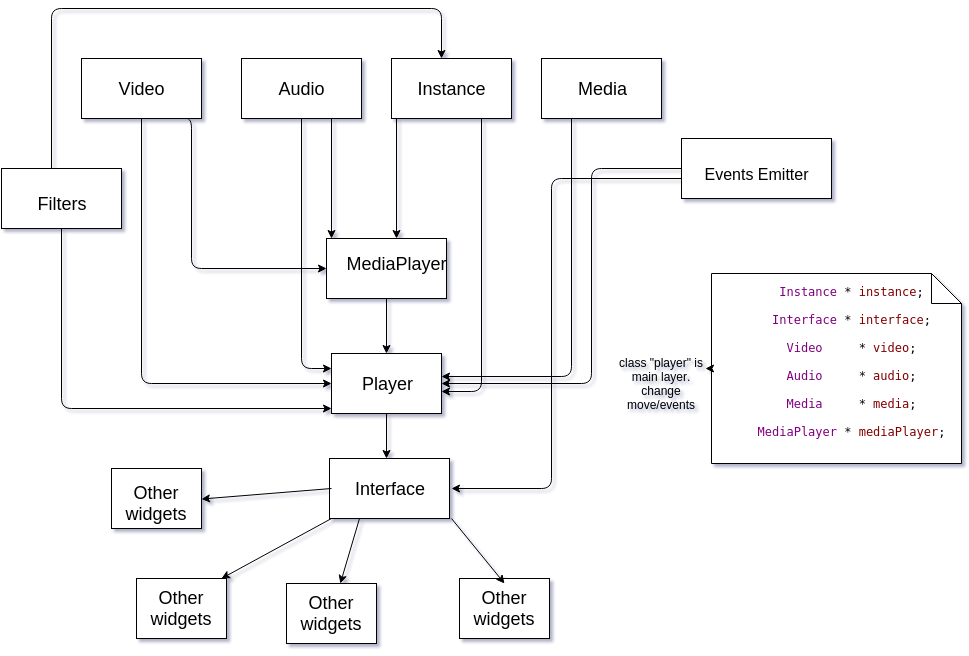

The diagram above was exported from draw.io. Its source (the exported page's mxGraphModel, read from the mxfile embedded in the PNG):
<mxGraphModel dx="1369" dy="750" grid="1" gridSize="10" guides="1" tooltips="1" connect="1" arrows="1" fold="0" page="1" pageScale="1" pageWidth="826" pageHeight="1169" math="0" shadow="0">
  <root>
    <mxCell id="5ada43a82c6e9366-0" />
    <mxCell id="5ada43a82c6e9366-1" parent="5ada43a82c6e9366-0" />
    <mxCell id="5ada43a82c6e9366-36" value="" style="whiteSpace=wrap;html=1;" vertex="1" parent="5ada43a82c6e9366-1">
      <mxGeometry x="155" y="1070" width="90" height="60" as="geometry" />
    </mxCell>
    <mxCell id="5ada43a82c6e9366-37" value="" style="text;html=1;strokeColor=none;fillColor=none;align=center;verticalAlign=middle;whiteSpace=wrap;overflow=hidden;" vertex="1" parent="5ada43a82c6e9366-1">
      <mxGeometry x="305" y="1080" width="110" height="60" as="geometry" />
    </mxCell>
    <mxCell id="5ada43a82c6e9366-32" value="" style="whiteSpace=wrap;html=1;" vertex="1" parent="5ada43a82c6e9366-1">
      <mxGeometry x="130" y="960" width="90" height="60" as="geometry" />
    </mxCell>
    <mxCell id="5ada43a82c6e9366-23" value="" style="whiteSpace=wrap;html=1;" vertex="1" parent="5ada43a82c6e9366-1">
      <mxGeometry x="348" y="950" width="120" height="60" as="geometry" />
    </mxCell>
    <mxCell id="5ada43a82c6e9366-20" value="" style="whiteSpace=wrap;html=1;" vertex="1" parent="5ada43a82c6e9366-1">
      <mxGeometry x="350" y="845" width="110" height="60" as="geometry" />
    </mxCell>
    <mxCell id="5ada43a82c6e9366-13" value="" style="whiteSpace=wrap;html=1;" vertex="1" parent="5ada43a82c6e9366-1">
      <mxGeometry x="345" y="730" width="120" height="60" as="geometry" />
    </mxCell>
    <mxCell id="5ada43a82c6e9366-11" value="" style="whiteSpace=wrap;html=1;" vertex="1" parent="5ada43a82c6e9366-1">
      <mxGeometry x="560" y="550" width="120" height="60" as="geometry" />
    </mxCell>
    <mxCell id="5ada43a82c6e9366-10" value="" style="whiteSpace=wrap;html=1;" vertex="1" parent="5ada43a82c6e9366-1">
      <mxGeometry x="410" y="550" width="120" height="60" as="geometry" />
    </mxCell>
    <mxCell id="5ada43a82c6e9366-9" value="" style="whiteSpace=wrap;html=1;" vertex="1" parent="5ada43a82c6e9366-1">
      <mxGeometry x="260" y="550" width="120" height="60" as="geometry" />
    </mxCell>
    <mxCell id="5ada43a82c6e9366-7" value="" style="whiteSpace=wrap;html=1;" vertex="1" parent="5ada43a82c6e9366-1">
      <mxGeometry x="100" y="550" width="120" height="60" as="geometry" />
    </mxCell>
    <mxCell id="5ada43a82c6e9366-2" value="&lt;span style=&quot;font-size: 18px ; line-height: 24.0000019073486px&quot;&gt;Video&lt;/span&gt;" style="text;html=1;strokeColor=none;fillColor=none;align=center;verticalAlign=middle;whiteSpace=wrap;overflow=hidden;" vertex="1" parent="5ada43a82c6e9366-1">
      <mxGeometry x="120" y="560" width="80" height="40" as="geometry" />
    </mxCell>
    <mxCell id="5ada43a82c6e9366-3" value="&lt;span style=&quot;font-size: 18px ; line-height: 24.0000019073486px&quot;&gt;Audio&lt;/span&gt;" style="text;html=1;strokeColor=none;fillColor=none;align=center;verticalAlign=middle;whiteSpace=wrap;overflow=hidden;" vertex="1" parent="5ada43a82c6e9366-1">
      <mxGeometry x="280" y="560" width="80" height="40" as="geometry" />
    </mxCell>
    <mxCell id="5ada43a82c6e9366-4" value="&lt;span style=&quot;font-size: 18px ; line-height: 24.0000019073486px&quot;&gt;Instance&lt;/span&gt;" style="text;html=1;strokeColor=none;fillColor=none;align=center;verticalAlign=middle;whiteSpace=wrap;overflow=hidden;" vertex="1" parent="5ada43a82c6e9366-1">
      <mxGeometry x="430" y="560" width="80" height="40" as="geometry" />
    </mxCell>
    <mxCell id="5ada43a82c6e9366-5" value="" style="text;html=1;strokeColor=none;fillColor=none;align=center;verticalAlign=middle;whiteSpace=wrap;overflow=hidden;" vertex="1" parent="5ada43a82c6e9366-1">
      <mxGeometry x="600" y="570" width="40" height="20" as="geometry" />
    </mxCell>
    <mxCell id="5ada43a82c6e9366-6" value="&lt;span style=&quot;font-size: 18px ; line-height: 24.0000019073486px&quot;&gt;Media&lt;/span&gt;" style="text;html=1;strokeColor=none;fillColor=none;align=center;verticalAlign=middle;whiteSpace=wrap;overflow=hidden;" vertex="1" parent="5ada43a82c6e9366-1">
      <mxGeometry x="580" y="560" width="80" height="40" as="geometry" />
    </mxCell>
    <mxCell id="5ada43a82c6e9366-12" value="&lt;font style=&quot;font-size: 18px&quot;&gt;MediaPlayer&lt;/font&gt;" style="text;html=1;strokeColor=none;fillColor=none;align=center;verticalAlign=middle;whiteSpace=wrap;overflow=hidden;" vertex="1" parent="5ada43a82c6e9366-1">
      <mxGeometry x="350" y="730" width="130" height="50" as="geometry" />
    </mxCell>
    <mxCell id="5ada43a82c6e9366-15" value="" style="endArrow=classic;html=1;exitX=0.75;exitY=1;entryX=0;entryY=0;entryPerimeter=0;" edge="1" parent="5ada43a82c6e9366-1" source="5ada43a82c6e9366-9" target="5ada43a82c6e9366-12">
      <mxGeometry width="50" height="50" relative="1" as="geometry">
        <mxPoint x="333" y="620" as="sourcePoint" />
        <mxPoint x="428" y="740" as="targetPoint" />
      </mxGeometry>
    </mxCell>
    <mxCell id="5ada43a82c6e9366-16" value="" style="endArrow=classic;html=1;entryX=0.5;entryY=0;exitX=0.042;exitY=1;exitPerimeter=0;" edge="1" parent="5ada43a82c6e9366-1" source="5ada43a82c6e9366-10" target="5ada43a82c6e9366-12">
      <mxGeometry width="50" height="50" relative="1" as="geometry">
        <mxPoint x="470" y="610" as="sourcePoint" />
        <mxPoint x="600" y="700" as="targetPoint" />
      </mxGeometry>
    </mxCell>
    <mxCell id="5ada43a82c6e9366-18" value="" style="endArrow=classic;html=1;exitX=0.5;exitY=1;entryX=0.5;entryY=0;" edge="1" parent="5ada43a82c6e9366-1" source="5ada43a82c6e9366-13" target="5ada43a82c6e9366-20">
      <mxGeometry width="50" height="50" relative="1" as="geometry">
        <mxPoint x="10" y="970" as="sourcePoint" />
        <mxPoint x="60" y="920" as="targetPoint" />
      </mxGeometry>
    </mxCell>
    <mxCell id="5ada43a82c6e9366-19" value="&lt;font style=&quot;font-size: 18px&quot;&gt;Player&lt;/font&gt;" style="text;html=1;strokeColor=none;fillColor=none;align=center;verticalAlign=middle;whiteSpace=wrap;overflow=hidden;" vertex="1" parent="5ada43a82c6e9366-1">
      <mxGeometry x="350" y="860" width="110" height="30" as="geometry" />
    </mxCell>
    <mxCell id="5ada43a82c6e9366-22" value="&lt;span style=&quot;font-size: 18px ; line-height: 24.0000019073486px&quot;&gt;Interface&lt;/span&gt;" style="text;html=1;strokeColor=none;fillColor=none;align=center;verticalAlign=middle;whiteSpace=wrap;overflow=hidden;" vertex="1" parent="5ada43a82c6e9366-1">
      <mxGeometry x="360" y="960" width="95" height="40" as="geometry" />
    </mxCell>
    <mxCell id="5ada43a82c6e9366-24" value="" style="endArrow=classic;html=1;exitX=0.5;exitY=1;" edge="1" parent="5ada43a82c6e9366-1" source="5ada43a82c6e9366-20">
      <mxGeometry width="50" height="50" relative="1" as="geometry">
        <mxPoint x="550" y="960" as="sourcePoint" />
        <mxPoint x="405" y="950" as="targetPoint" />
      </mxGeometry>
    </mxCell>
    <mxCell id="5ada43a82c6e9366-31" value="" style="text;html=1;strokeColor=none;fillColor=none;align=center;verticalAlign=middle;whiteSpace=wrap;overflow=hidden;" vertex="1" parent="5ada43a82c6e9366-1">
      <mxGeometry x="110" y="965" width="110" height="60" as="geometry" />
    </mxCell>
    <mxCell id="5ada43a82c6e9366-33" value="" style="endArrow=classic;html=1;" edge="1" parent="5ada43a82c6e9366-1" target="5ada43a82c6e9366-31">
      <mxGeometry width="50" height="50" relative="1" as="geometry">
        <mxPoint x="350" y="980" as="sourcePoint" />
        <mxPoint x="440" y="1100" as="targetPoint" />
      </mxGeometry>
    </mxCell>
    <mxCell id="5ada43a82c6e9366-35" value="&lt;font style=&quot;font-size: 18px&quot;&gt;Other widgets&lt;/font&gt;" style="text;html=1;strokeColor=none;fillColor=none;align=center;verticalAlign=middle;whiteSpace=wrap;overflow=hidden;" vertex="1" parent="5ada43a82c6e9366-1">
      <mxGeometry x="120" y="970" width="110" height="50" as="geometry" />
    </mxCell>
    <mxCell id="5ada43a82c6e9366-38" value="&lt;font style=&quot;font-size: 18px&quot;&gt;Other widgets&lt;/font&gt;" style="text;html=1;strokeColor=none;fillColor=none;align=center;verticalAlign=middle;whiteSpace=wrap;overflow=hidden;" vertex="1" parent="5ada43a82c6e9366-1">
      <mxGeometry x="145" y="1075" width="110" height="50" as="geometry" />
    </mxCell>
    <mxCell id="5ada43a82c6e9366-39" value="" style="whiteSpace=wrap;html=1;" vertex="1" parent="5ada43a82c6e9366-1">
      <mxGeometry x="305" y="1075" width="90" height="60" as="geometry" />
    </mxCell>
    <mxCell id="5ada43a82c6e9366-40" value="&lt;font style=&quot;font-size: 18px&quot;&gt;Other widgets&lt;/font&gt;" style="text;html=1;strokeColor=none;fillColor=none;align=center;verticalAlign=middle;whiteSpace=wrap;overflow=hidden;" vertex="1" parent="5ada43a82c6e9366-1">
      <mxGeometry x="295" y="1080" width="110" height="50" as="geometry" />
    </mxCell>
    <mxCell id="5ada43a82c6e9366-41" value="" style="whiteSpace=wrap;html=1;" vertex="1" parent="5ada43a82c6e9366-1">
      <mxGeometry x="478" y="1070" width="90" height="60" as="geometry" />
    </mxCell>
    <mxCell id="5ada43a82c6e9366-42" value="&lt;font style=&quot;font-size: 18px&quot;&gt;Other widgets&lt;/font&gt;" style="text;html=1;strokeColor=none;fillColor=none;align=center;verticalAlign=middle;whiteSpace=wrap;overflow=hidden;" vertex="1" parent="5ada43a82c6e9366-1">
      <mxGeometry x="468" y="1075" width="110" height="50" as="geometry" />
    </mxCell>
    <mxCell id="5ada43a82c6e9366-43" value="" style="endArrow=classic;html=1;entryX=0.864;entryY=-0.1;entryPerimeter=0;" edge="1" parent="5ada43a82c6e9366-1" target="5ada43a82c6e9366-38">
      <mxGeometry width="50" height="50" relative="1" as="geometry">
        <mxPoint x="350" y="1010" as="sourcePoint" />
        <mxPoint x="320" y="1010" as="targetPoint" />
      </mxGeometry>
    </mxCell>
    <mxCell id="5ada43a82c6e9366-44" value="" style="endArrow=classic;html=1;exitX=0.25;exitY=1;" edge="1" parent="5ada43a82c6e9366-1" source="5ada43a82c6e9366-23" target="5ada43a82c6e9366-39">
      <mxGeometry width="50" height="50" relative="1" as="geometry">
        <mxPoint x="590" y="1020" as="sourcePoint" />
        <mxPoint x="640" y="970" as="targetPoint" />
      </mxGeometry>
    </mxCell>
    <mxCell id="5ada43a82c6e9366-45" value="" style="endArrow=classic;html=1;exitX=1.017;exitY=1;exitPerimeter=0;entryX=0.5;entryY=0;" edge="1" parent="5ada43a82c6e9366-1" source="5ada43a82c6e9366-23" target="5ada43a82c6e9366-42">
      <mxGeometry width="50" height="50" relative="1" as="geometry">
        <mxPoint x="540" y="1030" as="sourcePoint" />
        <mxPoint x="590" y="980" as="targetPoint" />
      </mxGeometry>
    </mxCell>
    <mxCell id="5ada43a82c6e9366-46" value="class &quot;player&quot; is main layer. change move/events" style="text;html=1;strokeColor=none;fillColor=none;align=center;verticalAlign=middle;whiteSpace=wrap;overflow=hidden;" vertex="1" parent="5ada43a82c6e9366-1">
      <mxGeometry x="636" y="845" width="88" height="60" as="geometry" />
    </mxCell>
    <mxCell id="5ada43a82c6e9366-56" value="&lt;br/&gt;&lt;pre style=&quot;margin-top: 0px ; margin-bottom: 0px&quot;&gt;&lt;span style=&quot;color: #c0c0c0&quot;&gt;    &lt;/span&gt;&lt;span style=&quot;color: #800080&quot;&gt;Instance&lt;/span&gt;&lt;span style=&quot;color: #c0c0c0&quot;&gt; &lt;/span&gt;*&lt;span style=&quot;color: #c0c0c0&quot;&gt; &lt;/span&gt;&lt;span style=&quot;color: #800000&quot;&gt;instance&lt;/span&gt;;&lt;/pre&gt;&lt;br/&gt;&lt;pre style=&quot;margin-top: 0px ; margin-bottom: 0px&quot;&gt;&lt;span style=&quot;color: #c0c0c0&quot;&gt;    &lt;/span&gt;&lt;span style=&quot;color: #800080&quot;&gt;Interface&lt;/span&gt;&lt;span style=&quot;color: #c0c0c0&quot;&gt; &lt;/span&gt;*&lt;span style=&quot;color: #c0c0c0&quot;&gt; &lt;/span&gt;&lt;span style=&quot;color: #800000&quot;&gt;interface&lt;/span&gt;;&lt;/pre&gt;&lt;br/&gt;&lt;pre style=&quot;margin-top: 0px ; margin-bottom: 0px&quot;&gt;&lt;span style=&quot;color: #c0c0c0&quot;&gt;    &lt;/span&gt;&lt;span style=&quot;color: #800080&quot;&gt;Video&lt;/span&gt;&lt;span style=&quot;color: #c0c0c0&quot;&gt;     &lt;/span&gt;*&lt;span style=&quot;color: #c0c0c0&quot;&gt; &lt;/span&gt;&lt;span style=&quot;color: #800000&quot;&gt;video&lt;/span&gt;;&lt;/pre&gt;&lt;br/&gt;&lt;pre style=&quot;margin-top: 0px ; margin-bottom: 0px&quot;&gt;&lt;span style=&quot;color: #c0c0c0&quot;&gt;    &lt;/span&gt;&lt;span style=&quot;color: #800080&quot;&gt;Audio&lt;/span&gt;&lt;span style=&quot;color: #c0c0c0&quot;&gt;     &lt;/span&gt;*&lt;span style=&quot;color: #c0c0c0&quot;&gt; &lt;/span&gt;&lt;span style=&quot;color: #800000&quot;&gt;audio&lt;/span&gt;;&lt;/pre&gt;&lt;br/&gt;&lt;pre style=&quot;margin-top: 0px ; margin-bottom: 0px&quot;&gt;&lt;span style=&quot;color: #c0c0c0&quot;&gt;    &lt;/span&gt;&lt;span style=&quot;color: #800080&quot;&gt;Media&lt;/span&gt;&lt;span style=&quot;color: #c0c0c0&quot;&gt;     &lt;/span&gt;*&lt;span style=&quot;color: #c0c0c0&quot;&gt; &lt;/span&gt;&lt;span style=&quot;color: #800000&quot;&gt;media&lt;/span&gt;;&lt;/pre&gt;&lt;br/&gt;&lt;pre style=&quot;margin-top: 0px ; margin-bottom: 0px&quot;&gt;&lt;span style=&quot;color: #c0c0c0&quot;&gt;    &lt;/span&gt;&lt;span style=&quot;color: #800080&quot;&gt;MediaPlayer&lt;/span&gt;&lt;span style=&quot;color: #c0c0c0&quot;&gt; &lt;/span&gt;*&lt;span style=&quot;color: #c0c0c0&quot;&gt; &lt;/span&gt;&lt;span style=&quot;color: #800000&quot;&gt;mediaPlayer&lt;/span&gt;;&lt;/pre&gt;&lt;br/&gt;&lt;pre style=&quot;margin-top: 0px ; margin-bottom: 0px&quot;&gt;&lt;br&gt;&lt;/pre&gt;" style="shape=note;whiteSpace=wrap;html=1;" vertex="1" parent="5ada43a82c6e9366-1">
      <mxGeometry x="730" y="765" width="250" height="190" as="geometry" />
    </mxCell>
    <mxCell id="5ada43a82c6e9366-57" value="" style="endArrow=classic;html=1;entryX=1;entryY=0.25;exitX=0;exitY=0.5;" edge="1" parent="5ada43a82c6e9366-1" source="5ada43a82c6e9366-56" target="5ada43a82c6e9366-46">
      <mxGeometry width="50" height="50" relative="1" as="geometry">
        <mxPoint x="620" y="860" as="sourcePoint" />
        <mxPoint x="610" y="810" as="targetPoint" />
      </mxGeometry>
    </mxCell>
    <mxCell id="48ca27181a11046e-0" value="" style="whiteSpace=wrap;html=1;" vertex="1" parent="5ada43a82c6e9366-1">
      <mxGeometry x="700" y="630" width="150" height="60" as="geometry" />
    </mxCell>
    <mxCell id="48ca27181a11046e-1" value="&lt;font size=&quot;3&quot;&gt;Events Emitter&lt;/font&gt;" style="text;html=1;strokeColor=none;fillColor=none;align=center;verticalAlign=middle;whiteSpace=wrap;overflow=hidden;" vertex="1" parent="5ada43a82c6e9366-1">
      <mxGeometry x="710" y="650" width="130" height="30" as="geometry" />
    </mxCell>
    <mxCell id="48ca27181a11046e-3" value="" style="whiteSpace=wrap;html=1;" vertex="1" parent="5ada43a82c6e9366-1">
      <mxGeometry x="20" y="660" width="120" height="60" as="geometry" />
    </mxCell>
    <mxCell id="48ca27181a11046e-4" value="&lt;font style=&quot;font-size: 18px&quot;&gt;Filters&lt;/font&gt;" style="text;html=1;strokeColor=none;fillColor=none;align=center;verticalAlign=middle;whiteSpace=wrap;overflow=hidden;" vertex="1" parent="5ada43a82c6e9366-1">
      <mxGeometry x="40" y="680" width="80" height="30" as="geometry" />
    </mxCell>
    <mxCell id="48ca27181a11046e-5" value="" style="edgeStyle=segmentEdgeStyle;endArrow=classic;html=1;exitX=0.5;exitY=1;entryX=0;entryY=0.5;" edge="1" parent="5ada43a82c6e9366-1" source="5ada43a82c6e9366-7" target="5ada43a82c6e9366-19">
      <mxGeometry width="50" height="50" relative="1" as="geometry">
        <mxPoint x="220" y="880" as="sourcePoint" />
        <mxPoint x="270" y="830" as="targetPoint" />
        <Array as="points">
          <mxPoint x="160" y="875" />
        </Array>
      </mxGeometry>
    </mxCell>
    <mxCell id="48ca27181a11046e-6" value="" style="edgeStyle=segmentEdgeStyle;endArrow=classic;html=1;exitX=0.5;exitY=1;" edge="1" parent="5ada43a82c6e9366-1" source="5ada43a82c6e9366-9">
      <mxGeometry width="50" height="50" relative="1" as="geometry">
        <mxPoint x="270" y="830" as="sourcePoint" />
        <mxPoint x="350" y="860" as="targetPoint" />
        <Array as="points">
          <mxPoint x="320" y="860" />
        </Array>
      </mxGeometry>
    </mxCell>
    <mxCell id="48ca27181a11046e-7" value="" style="edgeStyle=segmentEdgeStyle;endArrow=classic;html=1;entryX=0;entryY=0.5;" edge="1" parent="5ada43a82c6e9366-1" target="5ada43a82c6e9366-13">
      <mxGeometry width="50" height="50" relative="1" as="geometry">
        <mxPoint x="200" y="610" as="sourcePoint" />
        <mxPoint x="310" y="760" as="targetPoint" />
        <Array as="points">
          <mxPoint x="210" y="610" />
          <mxPoint x="210" y="760" />
        </Array>
      </mxGeometry>
    </mxCell>
    <mxCell id="48ca27181a11046e-8" value="" style="edgeStyle=elbowEdgeStyle;elbow=vertical;endArrow=classic;html=1;exitX=0.417;exitY=0;exitPerimeter=0;" edge="1" parent="5ada43a82c6e9366-1" source="48ca27181a11046e-3">
      <mxGeometry width="50" height="50" relative="1" as="geometry">
        <mxPoint x="30" y="580" as="sourcePoint" />
        <mxPoint x="460" y="550" as="targetPoint" />
        <Array as="points">
          <mxPoint x="260" y="500" />
        </Array>
      </mxGeometry>
    </mxCell>
    <mxCell id="48ca27181a11046e-13" value="" style="edgeStyle=segmentEdgeStyle;endArrow=classic;html=1;" edge="1" parent="5ada43a82c6e9366-1">
      <mxGeometry width="50" height="50" relative="1" as="geometry">
        <mxPoint x="80" y="720" as="sourcePoint" />
        <mxPoint x="350" y="900" as="targetPoint" />
        <Array as="points">
          <mxPoint x="80" y="900" />
        </Array>
      </mxGeometry>
    </mxCell>
    <mxCell id="48ca27181a11046e-15" value="" style="edgeStyle=segmentEdgeStyle;endArrow=classic;html=1;entryX=1;entryY=0.75;exitX=0.75;exitY=1;" edge="1" parent="5ada43a82c6e9366-1" source="5ada43a82c6e9366-10" target="5ada43a82c6e9366-19">
      <mxGeometry width="50" height="50" relative="1" as="geometry">
        <mxPoint x="480" y="890" as="sourcePoint" />
        <mxPoint x="530" y="840" as="targetPoint" />
        <Array as="points">
          <mxPoint x="500" y="883" />
        </Array>
      </mxGeometry>
    </mxCell>
    <mxCell id="48ca27181a11046e-16" value="" style="edgeStyle=segmentEdgeStyle;endArrow=classic;html=1;exitX=0.25;exitY=1;entryX=1;entryY=0.25;" edge="1" parent="5ada43a82c6e9366-1" source="5ada43a82c6e9366-11" target="5ada43a82c6e9366-19">
      <mxGeometry width="50" height="50" relative="1" as="geometry">
        <mxPoint x="550" y="800" as="sourcePoint" />
        <mxPoint x="530" y="870" as="targetPoint" />
        <Array as="points">
          <mxPoint x="590" y="868" />
        </Array>
      </mxGeometry>
    </mxCell>
    <mxCell id="48ca27181a11046e-17" value="" style="edgeStyle=segmentEdgeStyle;endArrow=classic;html=1;exitX=0;exitY=0.5;entryX=1;entryY=0.5;" edge="1" parent="5ada43a82c6e9366-1" source="48ca27181a11046e-0" target="5ada43a82c6e9366-19">
      <mxGeometry width="50" height="50" relative="1" as="geometry">
        <mxPoint x="610" y="770" as="sourcePoint" />
        <mxPoint x="660" y="720" as="targetPoint" />
        <Array as="points">
          <mxPoint x="610" y="660" />
          <mxPoint x="610" y="875" />
        </Array>
      </mxGeometry>
    </mxCell>
    <mxCell id="48ca27181a11046e-18" value="" style="edgeStyle=segmentEdgeStyle;endArrow=classic;html=1;exitX=0;exitY=0.667;exitPerimeter=0;" edge="1" parent="5ada43a82c6e9366-1" source="48ca27181a11046e-0">
      <mxGeometry width="50" height="50" relative="1" as="geometry">
        <mxPoint x="520" y="950" as="sourcePoint" />
        <mxPoint x="470" y="980" as="targetPoint" />
        <Array as="points">
          <mxPoint x="570" y="670" />
        </Array>
      </mxGeometry>
    </mxCell>
  </root>
</mxGraphModel>